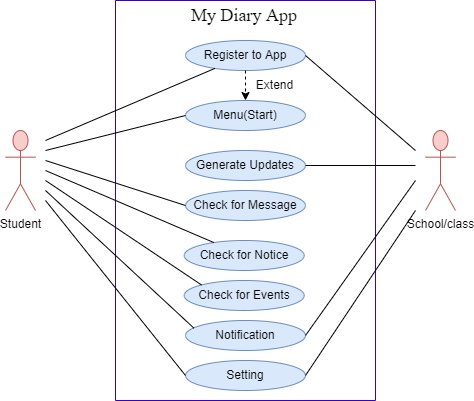

The diagram above was exported from draw.io. Its source (the exported page's mxGraphModel, read from the mxfile embedded in the PNG):
<mxGraphModel dx="903" dy="476" grid="1" gridSize="10" guides="1" tooltips="1" connect="1" arrows="1" fold="1" page="1" pageScale="1" pageWidth="827" pageHeight="1169" math="0" shadow="0">
  <root>
    <mxCell id="0" />
    <mxCell id="1" parent="0" />
    <mxCell id="hSTHQFfyYkrFeubUa2KC-1" value="" style="swimlane;startSize=0;fillColor=#6a00ff;strokeColor=#3700CC;fontColor=#ffffff;" vertex="1" parent="1">
      <mxGeometry x="310" y="90" width="260" height="400" as="geometry" />
    </mxCell>
    <mxCell id="hSTHQFfyYkrFeubUa2KC-4" value="Register to App" style="ellipse;whiteSpace=wrap;html=1;fillColor=#dae8fc;strokeColor=#6c8ebf;" vertex="1" parent="hSTHQFfyYkrFeubUa2KC-1">
      <mxGeometry x="70" y="40" width="120" height="30" as="geometry" />
    </mxCell>
    <mxCell id="hSTHQFfyYkrFeubUa2KC-9" value="Menu(Start)" style="ellipse;whiteSpace=wrap;html=1;fillColor=#dae8fc;strokeColor=#6c8ebf;" vertex="1" parent="hSTHQFfyYkrFeubUa2KC-1">
      <mxGeometry x="70" y="100" width="120" height="30" as="geometry" />
    </mxCell>
    <mxCell id="hSTHQFfyYkrFeubUa2KC-12" value="Check for Notice" style="ellipse;whiteSpace=wrap;html=1;fillColor=#dae8fc;strokeColor=#6c8ebf;" vertex="1" parent="hSTHQFfyYkrFeubUa2KC-1">
      <mxGeometry x="68.75" y="240" width="120" height="30" as="geometry" />
    </mxCell>
    <mxCell id="hSTHQFfyYkrFeubUa2KC-11" value="Check for Events" style="ellipse;whiteSpace=wrap;html=1;fillColor=#dae8fc;strokeColor=#6c8ebf;" vertex="1" parent="hSTHQFfyYkrFeubUa2KC-1">
      <mxGeometry x="68.75" y="280" width="120" height="30" as="geometry" />
    </mxCell>
    <mxCell id="hSTHQFfyYkrFeubUa2KC-10" value="Check for Message" style="ellipse;whiteSpace=wrap;html=1;fillColor=#dae8fc;strokeColor=#6c8ebf;" vertex="1" parent="hSTHQFfyYkrFeubUa2KC-1">
      <mxGeometry x="70" y="190" width="120" height="30" as="geometry" />
    </mxCell>
    <mxCell id="hSTHQFfyYkrFeubUa2KC-13" value="Setting" style="ellipse;whiteSpace=wrap;html=1;fillColor=#dae8fc;strokeColor=#6c8ebf;" vertex="1" parent="hSTHQFfyYkrFeubUa2KC-1">
      <mxGeometry x="70" y="360" width="120" height="30" as="geometry" />
    </mxCell>
    <mxCell id="hSTHQFfyYkrFeubUa2KC-14" value="Notification" style="ellipse;whiteSpace=wrap;html=1;fillColor=#dae8fc;strokeColor=#6c8ebf;" vertex="1" parent="hSTHQFfyYkrFeubUa2KC-1">
      <mxGeometry x="70" y="320" width="120" height="30" as="geometry" />
    </mxCell>
    <mxCell id="hSTHQFfyYkrFeubUa2KC-19" value="" style="endArrow=classic;html=1;rounded=0;dashed=1;exitX=0.5;exitY=1;exitDx=0;exitDy=0;entryX=0.5;entryY=0;entryDx=0;entryDy=0;" edge="1" parent="hSTHQFfyYkrFeubUa2KC-1" source="hSTHQFfyYkrFeubUa2KC-4" target="hSTHQFfyYkrFeubUa2KC-9">
      <mxGeometry width="50" height="50" relative="1" as="geometry">
        <mxPoint x="-150" y="110" as="sourcePoint" />
        <mxPoint x="-100" y="60" as="targetPoint" />
      </mxGeometry>
    </mxCell>
    <mxCell id="hSTHQFfyYkrFeubUa2KC-20" value="Extend" style="text;html=1;align=center;verticalAlign=middle;resizable=0;points=[];autosize=1;strokeColor=none;fillColor=none;" vertex="1" parent="hSTHQFfyYkrFeubUa2KC-1">
      <mxGeometry x="128.75" y="70" width="60" height="30" as="geometry" />
    </mxCell>
    <mxCell id="hSTHQFfyYkrFeubUa2KC-37" value="Generate Updates" style="ellipse;whiteSpace=wrap;html=1;fillColor=#dae8fc;strokeColor=#6c8ebf;" vertex="1" parent="hSTHQFfyYkrFeubUa2KC-1">
      <mxGeometry x="70" y="150" width="120" height="30" as="geometry" />
    </mxCell>
    <mxCell id="hSTHQFfyYkrFeubUa2KC-39" value="&lt;font face=&quot;Times New Roman&quot; style=&quot;font-size: 18px;&quot;&gt;My Diary App&lt;/font&gt;" style="text;html=1;strokeColor=none;fillColor=none;align=center;verticalAlign=middle;whiteSpace=wrap;rounded=0;" vertex="1" parent="hSTHQFfyYkrFeubUa2KC-1">
      <mxGeometry x="53.75" width="150" height="30" as="geometry" />
    </mxCell>
    <mxCell id="hSTHQFfyYkrFeubUa2KC-2" value="Student" style="shape=umlActor;verticalLabelPosition=bottom;verticalAlign=top;html=1;outlineConnect=0;fillColor=#f8cecc;strokeColor=#b85450;" vertex="1" parent="1">
      <mxGeometry x="200" y="220" width="30" height="80" as="geometry" />
    </mxCell>
    <mxCell id="hSTHQFfyYkrFeubUa2KC-3" value="School/class" style="shape=umlActor;verticalLabelPosition=bottom;verticalAlign=top;html=1;outlineConnect=0;fillColor=#f8cecc;strokeColor=#b85450;" vertex="1" parent="1">
      <mxGeometry x="620" y="220" width="30" height="80" as="geometry" />
    </mxCell>
    <mxCell id="hSTHQFfyYkrFeubUa2KC-21" value="" style="endArrow=none;html=1;rounded=0;" edge="1" parent="1" target="hSTHQFfyYkrFeubUa2KC-4">
      <mxGeometry width="50" height="50" relative="1" as="geometry">
        <mxPoint x="240" y="230" as="sourcePoint" />
        <mxPoint x="290" y="200" as="targetPoint" />
      </mxGeometry>
    </mxCell>
    <mxCell id="hSTHQFfyYkrFeubUa2KC-22" value="" style="endArrow=none;html=1;rounded=0;entryX=0;entryY=0.5;entryDx=0;entryDy=0;" edge="1" parent="1" target="hSTHQFfyYkrFeubUa2KC-9">
      <mxGeometry width="50" height="50" relative="1" as="geometry">
        <mxPoint x="240" y="240" as="sourcePoint" />
        <mxPoint x="413.05521403004127" y="178.2737733357302" as="targetPoint" />
      </mxGeometry>
    </mxCell>
    <mxCell id="hSTHQFfyYkrFeubUa2KC-29" value="" style="endArrow=none;html=1;rounded=0;exitX=1;exitY=0.5;exitDx=0;exitDy=0;" edge="1" parent="1" source="hSTHQFfyYkrFeubUa2KC-13">
      <mxGeometry width="50" height="50" relative="1" as="geometry">
        <mxPoint x="520" y="460" as="sourcePoint" />
        <mxPoint x="610" y="300" as="targetPoint" />
      </mxGeometry>
    </mxCell>
    <mxCell id="hSTHQFfyYkrFeubUa2KC-30" value="" style="endArrow=none;html=1;rounded=0;exitX=1;exitY=0.5;exitDx=0;exitDy=0;" edge="1" parent="1" source="hSTHQFfyYkrFeubUa2KC-14">
      <mxGeometry width="50" height="50" relative="1" as="geometry">
        <mxPoint x="520" y="400" as="sourcePoint" />
        <mxPoint x="610" y="270" as="targetPoint" />
      </mxGeometry>
    </mxCell>
    <mxCell id="hSTHQFfyYkrFeubUa2KC-31" value="" style="endArrow=none;html=1;rounded=0;entryX=0;entryY=0.5;entryDx=0;entryDy=0;" edge="1" parent="1" target="hSTHQFfyYkrFeubUa2KC-13">
      <mxGeometry width="50" height="50" relative="1" as="geometry">
        <mxPoint x="240" y="290" as="sourcePoint" />
        <mxPoint x="350" y="310" as="targetPoint" />
      </mxGeometry>
    </mxCell>
    <mxCell id="hSTHQFfyYkrFeubUa2KC-32" value="" style="endArrow=none;html=1;rounded=0;entryX=0.071;entryY=0.258;entryDx=0;entryDy=0;entryPerimeter=0;" edge="1" parent="1" target="hSTHQFfyYkrFeubUa2KC-14">
      <mxGeometry width="50" height="50" relative="1" as="geometry">
        <mxPoint x="240" y="280" as="sourcePoint" />
        <mxPoint x="350" y="310" as="targetPoint" />
      </mxGeometry>
    </mxCell>
    <mxCell id="hSTHQFfyYkrFeubUa2KC-33" value="" style="endArrow=none;html=1;rounded=0;exitX=1;exitY=0.5;exitDx=0;exitDy=0;" edge="1" parent="1" source="hSTHQFfyYkrFeubUa2KC-4">
      <mxGeometry width="50" height="50" relative="1" as="geometry">
        <mxPoint x="350" y="340" as="sourcePoint" />
        <mxPoint x="610" y="240" as="targetPoint" />
      </mxGeometry>
    </mxCell>
    <mxCell id="hSTHQFfyYkrFeubUa2KC-34" value="" style="endArrow=none;html=1;rounded=0;" edge="1" parent="1" target="hSTHQFfyYkrFeubUa2KC-12">
      <mxGeometry width="50" height="50" relative="1" as="geometry">
        <mxPoint x="240" y="260" as="sourcePoint" />
        <mxPoint x="380" y="290" as="targetPoint" />
      </mxGeometry>
    </mxCell>
    <mxCell id="hSTHQFfyYkrFeubUa2KC-35" value="" style="endArrow=none;html=1;rounded=0;entryX=0;entryY=0.5;entryDx=0;entryDy=0;" edge="1" parent="1" target="hSTHQFfyYkrFeubUa2KC-10">
      <mxGeometry width="50" height="50" relative="1" as="geometry">
        <mxPoint x="240" y="250" as="sourcePoint" />
        <mxPoint x="430" y="260" as="targetPoint" />
      </mxGeometry>
    </mxCell>
    <mxCell id="hSTHQFfyYkrFeubUa2KC-36" value="" style="endArrow=none;html=1;rounded=0;entryX=0;entryY=0;entryDx=0;entryDy=0;" edge="1" parent="1" target="hSTHQFfyYkrFeubUa2KC-11">
      <mxGeometry width="50" height="50" relative="1" as="geometry">
        <mxPoint x="240" y="270" as="sourcePoint" />
        <mxPoint x="440" y="250" as="targetPoint" />
      </mxGeometry>
    </mxCell>
    <mxCell id="hSTHQFfyYkrFeubUa2KC-38" value="" style="endArrow=none;html=1;rounded=0;exitX=1;exitY=0.5;exitDx=0;exitDy=0;" edge="1" parent="1" source="hSTHQFfyYkrFeubUa2KC-37">
      <mxGeometry width="50" height="50" relative="1" as="geometry">
        <mxPoint x="420" y="290" as="sourcePoint" />
        <mxPoint x="610" y="255" as="targetPoint" />
      </mxGeometry>
    </mxCell>
  </root>
</mxGraphModel>